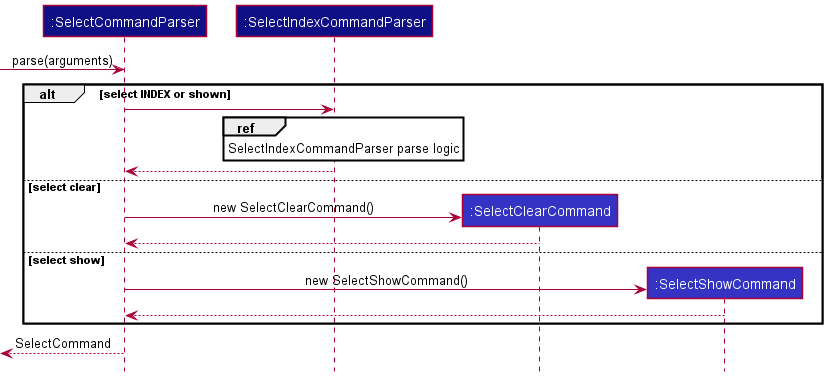

The diagram above was rendered by PlantUML. Its source (embedded in the PNG):
@startuml
!include style.puml

'participant ":AddressBookParser" as AddressBookParser LOGIC_COLOR_T4
participant ":SelectCommandParser" as SelectCommandParser LOGIC_COLOR_T4
participant ":SelectIndexCommandParser" as SelectIndexCommandParser LOGIC_COLOR_T4
participant ":SelectClearCommand" as SelectClearCommand LOGIC_COLOR
participant ":SelectShowCommand" as SelectShowCommand LOGIC_COLOR

'[-> AddressBookParser : parseCommand()
'AddressBookParser -> SelectCommandParser : parse(arguments)

[-> SelectCommandParser: parse(arguments)


alt select INDEX or shown
  SelectCommandParser -> SelectIndexCommandParser
  ref over SelectIndexCommandParser
    SelectIndexCommandParser parse logic
  end ref
  SelectIndexCommandParser --> SelectCommandParser
else select clear
  create SelectClearCommand
  SelectCommandParser -> SelectClearCommand: new SelectClearCommand()
  SelectClearCommand --> SelectCommandParser
else select show
  create SelectShowCommand
  SelectCommandParser -> SelectShowCommand : new SelectShowCommand()
  SelectShowCommand --> SelectCommandParser
end

[<--SelectCommandParser : SelectCommand
'SelectCommandParser --> AddressBookParser : SelectCommand
'[<--AddressBookParser : Command

@enduml